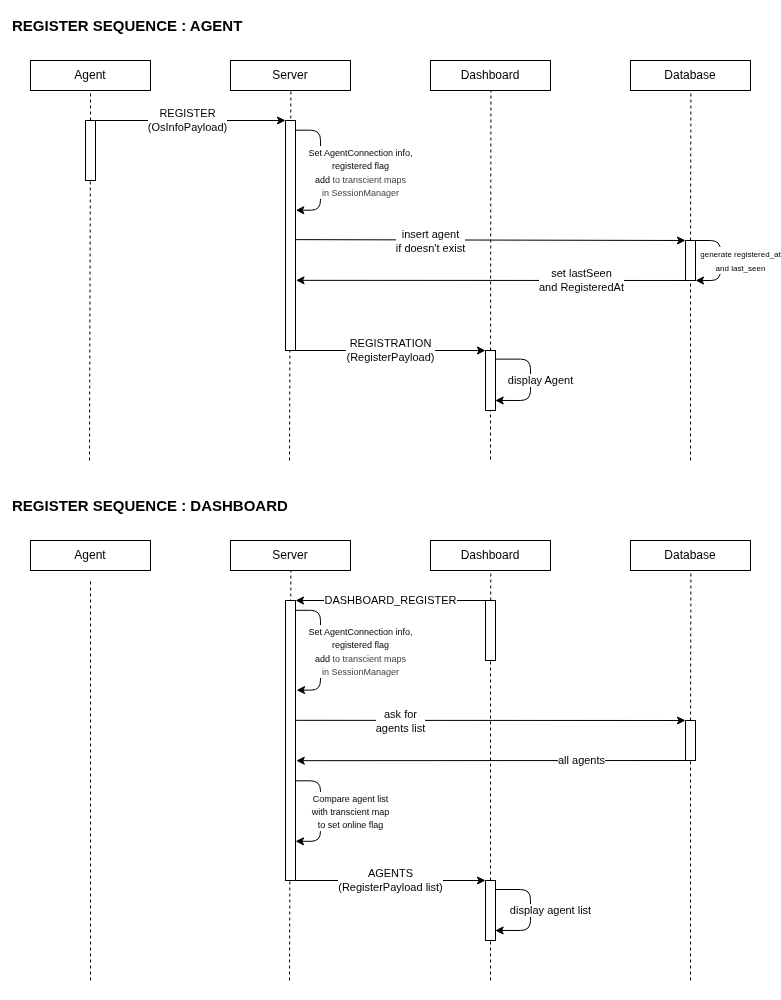

The diagram above was exported from draw.io. Its source (the exported page's mxGraphModel, read from the mxfile embedded in the PNG):
<mxGraphModel dx="490" dy="1379" grid="1" gridSize="10" guides="1" tooltips="1" connect="1" arrows="1" fold="1" page="1" pageScale="1" pageWidth="850" pageHeight="1100" math="0" shadow="0">
  <root>
    <mxCell id="0" />
    <mxCell id="1" parent="0" />
    <mxCell id="65" value="" style="rounded=0;whiteSpace=wrap;html=1;strokeColor=none;" parent="1" vertex="1">
      <mxGeometry x="10" y="-1100" width="780" height="1000" as="geometry" />
    </mxCell>
    <mxCell id="11" value="" style="endArrow=none;html=1;dashed=1;entryX=0.5;entryY=0;entryDx=0;entryDy=0;" parent="1" source="20" edge="1">
      <mxGeometry width="50" height="50" relative="1" as="geometry">
        <mxPoint x="699.5" y="-470" as="sourcePoint" />
        <mxPoint x="700.5" y="-1040" as="targetPoint" />
      </mxGeometry>
    </mxCell>
    <mxCell id="10" value="" style="endArrow=none;html=1;dashed=1;entryX=0.5;entryY=0;entryDx=0;entryDy=0;" parent="1" source="26" edge="1">
      <mxGeometry width="50" height="50" relative="1" as="geometry">
        <mxPoint x="499.5" y="-470" as="sourcePoint" />
        <mxPoint x="500.5" y="-1040" as="targetPoint" />
      </mxGeometry>
    </mxCell>
    <mxCell id="9" value="" style="endArrow=none;html=1;dashed=1;entryX=0.5;entryY=0;entryDx=0;entryDy=0;" parent="1" edge="1">
      <mxGeometry width="50" height="50" relative="1" as="geometry">
        <mxPoint x="299" y="-640" as="sourcePoint" />
        <mxPoint x="300.5" y="-1040" as="targetPoint" />
      </mxGeometry>
    </mxCell>
    <mxCell id="8" value="" style="endArrow=none;html=1;dashed=1;entryX=0.5;entryY=0;entryDx=0;entryDy=0;" parent="1" source="12" target="2" edge="1">
      <mxGeometry width="50" height="50" relative="1" as="geometry">
        <mxPoint x="99" y="-470" as="sourcePoint" />
        <mxPoint x="590" y="-900" as="targetPoint" />
      </mxGeometry>
    </mxCell>
    <mxCell id="2" value="Agent" style="rounded=0;whiteSpace=wrap;html=1;" parent="1" vertex="1">
      <mxGeometry x="40" y="-1040" width="120" height="30" as="geometry" />
    </mxCell>
    <mxCell id="3" value="Server" style="rounded=0;whiteSpace=wrap;html=1;" parent="1" vertex="1">
      <mxGeometry x="240" y="-1040" width="120" height="30" as="geometry" />
    </mxCell>
    <mxCell id="4" value="Dashboard" style="rounded=0;whiteSpace=wrap;html=1;" parent="1" vertex="1">
      <mxGeometry x="440" y="-1040" width="120" height="30" as="geometry" />
    </mxCell>
    <mxCell id="5" value="Database" style="rounded=0;whiteSpace=wrap;html=1;" parent="1" vertex="1">
      <mxGeometry x="640" y="-1040" width="120" height="30" as="geometry" />
    </mxCell>
    <mxCell id="7" value="&lt;span style=&quot;font-size: 15px;&quot;&gt;&lt;b&gt;REGISTER SEQUENCE : AGENT&lt;/b&gt;&lt;/span&gt;" style="text;html=1;align=left;verticalAlign=middle;resizable=0;points=[];autosize=1;strokeColor=none;fillColor=none;" parent="1" vertex="1">
      <mxGeometry x="20" y="-1090" width="250" height="30" as="geometry" />
    </mxCell>
    <mxCell id="13" value="" style="endArrow=none;html=1;dashed=1;entryX=0.5;entryY=0;entryDx=0;entryDy=0;" parent="1" target="12" edge="1">
      <mxGeometry width="50" height="50" relative="1" as="geometry">
        <mxPoint x="99" y="-640" as="sourcePoint" />
        <mxPoint x="100" y="-1040" as="targetPoint" />
      </mxGeometry>
    </mxCell>
    <mxCell id="15" style="edgeStyle=none;html=1;exitX=1;exitY=0;exitDx=0;exitDy=0;entryX=0;entryY=0;entryDx=0;entryDy=0;" parent="1" source="12" target="14" edge="1">
      <mxGeometry relative="1" as="geometry" />
    </mxCell>
    <mxCell id="17" value="REGISTER&lt;div&gt;(OsInfoPayload)&lt;/div&gt;" style="edgeLabel;html=1;align=center;verticalAlign=middle;resizable=0;points=[];" parent="15" vertex="1" connectable="0">
      <mxGeometry x="-0.0374" y="-3" relative="1" as="geometry">
        <mxPoint y="-3" as="offset" />
      </mxGeometry>
    </mxCell>
    <mxCell id="12" value="" style="rounded=0;whiteSpace=wrap;html=1;" parent="1" vertex="1">
      <mxGeometry x="95" y="-980" width="10" height="60" as="geometry" />
    </mxCell>
    <mxCell id="22" style="edgeStyle=none;html=1;entryX=0;entryY=0;entryDx=0;entryDy=0;entryPerimeter=0;exitX=1.02;exitY=0.518;exitDx=0;exitDy=0;exitPerimeter=0;" parent="1" source="14" target="20" edge="1">
      <mxGeometry relative="1" as="geometry">
        <mxPoint x="680" y="-860" as="targetPoint" />
        <mxPoint x="310" y="-860" as="sourcePoint" />
      </mxGeometry>
    </mxCell>
    <mxCell id="23" value="insert agent&lt;div&gt;if doesn't exist&lt;/div&gt;" style="edgeLabel;html=1;align=center;verticalAlign=middle;resizable=0;points=[];" parent="22" vertex="1" connectable="0">
      <mxGeometry x="-0.4176" relative="1" as="geometry">
        <mxPoint x="21" y="1" as="offset" />
      </mxGeometry>
    </mxCell>
    <mxCell id="28" style="edgeStyle=none;html=1;exitX=1;exitY=1;exitDx=0;exitDy=0;entryX=0;entryY=0;entryDx=0;entryDy=0;" parent="1" source="14" target="26" edge="1">
      <mxGeometry relative="1" as="geometry" />
    </mxCell>
    <mxCell id="29" value="REGISTRATION&lt;div&gt;(RegisterPayload)&lt;/div&gt;" style="edgeLabel;html=1;align=center;verticalAlign=middle;resizable=0;points=[];" parent="28" vertex="1" connectable="0">
      <mxGeometry x="-0.3347" y="1" relative="1" as="geometry">
        <mxPoint x="32" y="1" as="offset" />
      </mxGeometry>
    </mxCell>
    <mxCell id="14" value="" style="rounded=0;whiteSpace=wrap;html=1;" parent="1" vertex="1">
      <mxGeometry x="295" y="-980" width="10" height="230" as="geometry" />
    </mxCell>
    <mxCell id="18" style="edgeStyle=orthogonalEdgeStyle;html=1;exitX=1.048;exitY=0.042;exitDx=0;exitDy=0;exitPerimeter=0;entryX=1.032;entryY=0.39;entryDx=0;entryDy=0;entryPerimeter=0;" parent="1" source="14" target="14" edge="1">
      <mxGeometry relative="1" as="geometry">
        <mxPoint x="310" y="-970" as="sourcePoint" />
        <mxPoint x="310" y="-890" as="targetPoint" />
        <Array as="points">
          <mxPoint x="330" y="-970" />
          <mxPoint x="330" y="-890" />
        </Array>
      </mxGeometry>
    </mxCell>
    <mxCell id="19" value="&lt;font style=&quot;font-size: 9px;&quot;&gt;Set AgentConnection info,&lt;/font&gt;&lt;div&gt;&lt;font style=&quot;font-size: 9px;&quot;&gt;registered flag&lt;br&gt;add&amp;nbsp;&lt;span style=&quot;color: rgb(63, 63, 63); background-color: light-dark(#ffffff, var(--ge-dark-color, #121212));&quot;&gt;to transcient maps&lt;/span&gt;&lt;/font&gt;&lt;/div&gt;&lt;div&gt;&lt;span style=&quot;color: rgb(63, 63, 63); background-color: light-dark(#ffffff, var(--ge-dark-color, #121212));&quot;&gt;&lt;font style=&quot;font-size: 9px;&quot;&gt;in SessionManager&lt;/font&gt;&lt;/span&gt;&lt;/div&gt;" style="edgeLabel;html=1;align=center;verticalAlign=middle;resizable=0;points=[];" parent="18" vertex="1" connectable="0">
      <mxGeometry x="-0.2178" y="-1" relative="1" as="geometry">
        <mxPoint x="41" y="16" as="offset" />
      </mxGeometry>
    </mxCell>
    <mxCell id="21" value="" style="endArrow=none;html=1;dashed=1;entryX=0.5;entryY=0;entryDx=0;entryDy=0;" parent="1" target="20" edge="1">
      <mxGeometry width="50" height="50" relative="1" as="geometry">
        <mxPoint x="700" y="-640" as="sourcePoint" />
        <mxPoint x="700.5" y="-1040" as="targetPoint" />
      </mxGeometry>
    </mxCell>
    <mxCell id="20" value="" style="rounded=0;whiteSpace=wrap;html=1;" parent="1" vertex="1">
      <mxGeometry x="695" y="-860" width="10" height="40" as="geometry" />
    </mxCell>
    <mxCell id="24" style="edgeStyle=none;html=1;entryX=1.051;entryY=0.695;entryDx=0;entryDy=0;entryPerimeter=0;exitX=0;exitY=1;exitDx=0;exitDy=0;" parent="1" source="20" target="14" edge="1">
      <mxGeometry relative="1" as="geometry" />
    </mxCell>
    <mxCell id="25" value="set lastSeen&lt;div&gt;and RegisteredAt&lt;/div&gt;" style="edgeLabel;html=1;align=center;verticalAlign=middle;resizable=0;points=[];" parent="24" vertex="1" connectable="0">
      <mxGeometry x="0.2374" y="-3" relative="1" as="geometry">
        <mxPoint x="137" y="3" as="offset" />
      </mxGeometry>
    </mxCell>
    <mxCell id="27" value="" style="endArrow=none;html=1;dashed=1;entryX=0.5;entryY=0;entryDx=0;entryDy=0;" parent="1" target="26" edge="1">
      <mxGeometry width="50" height="50" relative="1" as="geometry">
        <mxPoint x="500" y="-641" as="sourcePoint" />
        <mxPoint x="500.5" y="-1040" as="targetPoint" />
      </mxGeometry>
    </mxCell>
    <mxCell id="26" value="" style="rounded=0;whiteSpace=wrap;html=1;" parent="1" vertex="1">
      <mxGeometry x="495" y="-750" width="10" height="60" as="geometry" />
    </mxCell>
    <mxCell id="30" style="edgeStyle=orthogonalEdgeStyle;html=1;exitX=1.033;exitY=0.144;exitDx=0;exitDy=0;entryX=0.967;entryY=0.833;entryDx=0;entryDy=0;entryPerimeter=0;exitPerimeter=0;" parent="1" source="26" target="26" edge="1">
      <mxGeometry relative="1" as="geometry">
        <mxPoint x="540" y="-750" as="sourcePoint" />
        <mxPoint x="540" y="-700.02" as="targetPoint" />
        <Array as="points">
          <mxPoint x="540" y="-741" />
          <mxPoint x="540" y="-700" />
        </Array>
      </mxGeometry>
    </mxCell>
    <mxCell id="31" value="display Agent" style="edgeLabel;html=1;align=center;verticalAlign=middle;resizable=0;points=[];" parent="30" vertex="1" connectable="0">
      <mxGeometry x="-0.0272" y="-1" relative="1" as="geometry">
        <mxPoint x="11" y="2" as="offset" />
      </mxGeometry>
    </mxCell>
    <mxCell id="33" value="" style="endArrow=none;html=1;dashed=1;entryX=0.5;entryY=0;entryDx=0;entryDy=0;" parent="1" source="54" edge="1">
      <mxGeometry width="50" height="50" relative="1" as="geometry">
        <mxPoint x="699.5" y="10" as="sourcePoint" />
        <mxPoint x="700.5" y="-560" as="targetPoint" />
      </mxGeometry>
    </mxCell>
    <mxCell id="34" value="" style="endArrow=none;html=1;dashed=1;entryX=0.5;entryY=0;entryDx=0;entryDy=0;" parent="1" source="61" edge="1">
      <mxGeometry width="50" height="50" relative="1" as="geometry">
        <mxPoint x="499.5" y="10" as="sourcePoint" />
        <mxPoint x="500.5" y="-560" as="targetPoint" />
      </mxGeometry>
    </mxCell>
    <mxCell id="35" value="" style="endArrow=none;html=1;dashed=1;entryX=0.5;entryY=0;entryDx=0;entryDy=0;" parent="1" edge="1">
      <mxGeometry width="50" height="50" relative="1" as="geometry">
        <mxPoint x="299" y="-120" as="sourcePoint" />
        <mxPoint x="300.5" y="-560" as="targetPoint" />
      </mxGeometry>
    </mxCell>
    <mxCell id="36" value="" style="endArrow=none;html=1;dashed=1;entryX=0.5;entryY=0;entryDx=0;entryDy=0;" parent="1" edge="1">
      <mxGeometry width="50" height="50" relative="1" as="geometry">
        <mxPoint x="100" y="-120" as="sourcePoint" />
        <mxPoint x="100" y="-520" as="targetPoint" />
      </mxGeometry>
    </mxCell>
    <mxCell id="37" value="Agent" style="rounded=0;whiteSpace=wrap;html=1;" parent="1" vertex="1">
      <mxGeometry x="40" y="-560" width="120" height="30" as="geometry" />
    </mxCell>
    <mxCell id="38" value="Server" style="rounded=0;whiteSpace=wrap;html=1;" parent="1" vertex="1">
      <mxGeometry x="240" y="-560" width="120" height="30" as="geometry" />
    </mxCell>
    <mxCell id="39" value="Dashboard" style="rounded=0;whiteSpace=wrap;html=1;" parent="1" vertex="1">
      <mxGeometry x="440" y="-560" width="120" height="30" as="geometry" />
    </mxCell>
    <mxCell id="40" value="Database" style="rounded=0;whiteSpace=wrap;html=1;" parent="1" vertex="1">
      <mxGeometry x="640" y="-560" width="120" height="30" as="geometry" />
    </mxCell>
    <mxCell id="41" value="&lt;span style=&quot;font-size: 15px;&quot;&gt;&lt;b&gt;REGISTER SEQUENCE : DASHBOARD&lt;/b&gt;&lt;/span&gt;" style="text;html=1;align=left;verticalAlign=middle;resizable=0;points=[];autosize=1;strokeColor=none;fillColor=none;" parent="1" vertex="1">
      <mxGeometry x="20" y="-610" width="300" height="30" as="geometry" />
    </mxCell>
    <mxCell id="43" style="edgeStyle=none;html=1;exitX=0;exitY=0;exitDx=0;exitDy=0;entryX=1;entryY=0;entryDx=0;entryDy=0;" parent="1" source="61" target="50" edge="1">
      <mxGeometry relative="1" as="geometry" />
    </mxCell>
    <mxCell id="44" value="DASHBOARD_REGISTER" style="edgeLabel;html=1;align=center;verticalAlign=middle;resizable=0;points=[];" parent="43" vertex="1" connectable="0">
      <mxGeometry x="-0.0374" y="-3" relative="1" as="geometry">
        <mxPoint x="-4" y="3" as="offset" />
      </mxGeometry>
    </mxCell>
    <mxCell id="46" style="edgeStyle=none;html=1;entryX=0;entryY=0;entryDx=0;entryDy=0;entryPerimeter=0;exitX=1.06;exitY=0.428;exitDx=0;exitDy=0;exitPerimeter=0;" parent="1" source="50" target="54" edge="1">
      <mxGeometry relative="1" as="geometry">
        <mxPoint x="680" y="-380" as="targetPoint" />
        <mxPoint x="310" y="-380" as="sourcePoint" />
      </mxGeometry>
    </mxCell>
    <mxCell id="47" value="ask for&lt;div&gt;agents list&lt;/div&gt;" style="edgeLabel;html=1;align=center;verticalAlign=middle;resizable=0;points=[];" parent="46" vertex="1" connectable="0">
      <mxGeometry x="-0.4176" relative="1" as="geometry">
        <mxPoint x="-9" y="1" as="offset" />
      </mxGeometry>
    </mxCell>
    <mxCell id="48" style="edgeStyle=none;html=1;exitX=1;exitY=1;exitDx=0;exitDy=0;entryX=0;entryY=0;entryDx=0;entryDy=0;" parent="1" source="50" target="58" edge="1">
      <mxGeometry relative="1" as="geometry" />
    </mxCell>
    <mxCell id="49" value="AGENTS&lt;div&gt;(RegisterPayload list)&lt;/div&gt;" style="edgeLabel;html=1;align=center;verticalAlign=middle;resizable=0;points=[];" parent="48" vertex="1" connectable="0">
      <mxGeometry x="-0.3347" y="1" relative="1" as="geometry">
        <mxPoint x="32" y="1" as="offset" />
      </mxGeometry>
    </mxCell>
    <mxCell id="63" style="edgeStyle=orthogonalEdgeStyle;html=1;exitX=1.031;exitY=0.644;exitDx=0;exitDy=0;exitPerimeter=0;entryX=1.002;entryY=0.86;entryDx=0;entryDy=0;entryPerimeter=0;" parent="1" source="50" target="50" edge="1">
      <mxGeometry relative="1" as="geometry">
        <mxPoint x="306" y="-259" as="targetPoint" />
        <mxPoint x="315" y="-300" as="sourcePoint" />
        <Array as="points">
          <mxPoint x="330" y="-320" />
          <mxPoint x="330" y="-259" />
        </Array>
      </mxGeometry>
    </mxCell>
    <mxCell id="64" value="&lt;font style=&quot;font-size: 9px;&quot;&gt;Compare agent list&lt;/font&gt;&lt;div&gt;&lt;font style=&quot;font-size: 9px;&quot;&gt;with transcient map&lt;/font&gt;&lt;/div&gt;&lt;div&gt;&lt;font style=&quot;font-size: 9px;&quot;&gt;to set online flag&lt;/font&gt;&lt;/div&gt;" style="edgeLabel;html=1;align=center;verticalAlign=middle;resizable=0;points=[];" parent="63" vertex="1" connectable="0">
      <mxGeometry x="-0.0066" relative="1" as="geometry">
        <mxPoint x="30" as="offset" />
      </mxGeometry>
    </mxCell>
    <mxCell id="50" value="" style="rounded=0;whiteSpace=wrap;html=1;" parent="1" vertex="1">
      <mxGeometry x="295" y="-500" width="10" height="280" as="geometry" />
    </mxCell>
    <mxCell id="51" style="edgeStyle=orthogonalEdgeStyle;html=1;exitX=1.042;exitY=0.035;exitDx=0;exitDy=0;exitPerimeter=0;entryX=1.112;entryY=0.32;entryDx=0;entryDy=0;entryPerimeter=0;" parent="1" source="50" target="50" edge="1">
      <mxGeometry relative="1" as="geometry">
        <mxPoint x="310" y="-490" as="sourcePoint" />
        <mxPoint x="310" y="-410" as="targetPoint" />
        <Array as="points">
          <mxPoint x="330" y="-490" />
          <mxPoint x="330" y="-410" />
        </Array>
      </mxGeometry>
    </mxCell>
    <mxCell id="52" value="&lt;font style=&quot;font-size: 9px;&quot;&gt;Set AgentConnection info,&lt;/font&gt;&lt;div&gt;&lt;font style=&quot;font-size: 9px;&quot;&gt;registered flag&lt;br&gt;add&amp;nbsp;&lt;span style=&quot;color: rgb(63, 63, 63); background-color: light-dark(#ffffff, var(--ge-dark-color, #121212));&quot;&gt;to transcient maps&lt;/span&gt;&lt;/font&gt;&lt;/div&gt;&lt;div&gt;&lt;span style=&quot;color: rgb(63, 63, 63); background-color: light-dark(#ffffff, var(--ge-dark-color, #121212));&quot;&gt;&lt;font style=&quot;font-size: 9px;&quot;&gt;in SessionManager&lt;/font&gt;&lt;/span&gt;&lt;/div&gt;" style="edgeLabel;html=1;align=center;verticalAlign=middle;resizable=0;points=[];" parent="51" vertex="1" connectable="0">
      <mxGeometry x="-0.2178" y="-1" relative="1" as="geometry">
        <mxPoint x="41" y="16" as="offset" />
      </mxGeometry>
    </mxCell>
    <mxCell id="53" value="" style="endArrow=none;html=1;dashed=1;entryX=0.5;entryY=0;entryDx=0;entryDy=0;" parent="1" edge="1">
      <mxGeometry width="50" height="50" relative="1" as="geometry">
        <mxPoint x="700" y="-120" as="sourcePoint" />
        <mxPoint x="700" y="-340" as="targetPoint" />
      </mxGeometry>
    </mxCell>
    <mxCell id="54" value="" style="rounded=0;whiteSpace=wrap;html=1;" parent="1" vertex="1">
      <mxGeometry x="695" y="-380" width="10" height="40" as="geometry" />
    </mxCell>
    <mxCell id="55" style="edgeStyle=none;html=1;entryX=1.076;entryY=0.572;entryDx=0;entryDy=0;entryPerimeter=0;exitX=0;exitY=1;exitDx=0;exitDy=0;" parent="1" source="54" target="50" edge="1">
      <mxGeometry relative="1" as="geometry" />
    </mxCell>
    <mxCell id="56" value="all agents" style="edgeLabel;html=1;align=center;verticalAlign=middle;resizable=0;points=[];" parent="55" vertex="1" connectable="0">
      <mxGeometry x="0.2374" y="-3" relative="1" as="geometry">
        <mxPoint x="137" y="3" as="offset" />
      </mxGeometry>
    </mxCell>
    <mxCell id="57" value="" style="endArrow=none;html=1;dashed=1;entryX=0.5;entryY=0;entryDx=0;entryDy=0;" parent="1" target="58" edge="1">
      <mxGeometry width="50" height="50" relative="1" as="geometry">
        <mxPoint x="500" y="-120" as="sourcePoint" />
        <mxPoint x="500.5" y="-560" as="targetPoint" />
      </mxGeometry>
    </mxCell>
    <mxCell id="58" value="" style="rounded=0;whiteSpace=wrap;html=1;" parent="1" vertex="1">
      <mxGeometry x="495" y="-220" width="10" height="60" as="geometry" />
    </mxCell>
    <mxCell id="59" style="edgeStyle=orthogonalEdgeStyle;html=1;entryX=0.967;entryY=0.833;entryDx=0;entryDy=0;entryPerimeter=0;" parent="1" source="58" target="58" edge="1">
      <mxGeometry relative="1" as="geometry">
        <mxPoint x="540" y="-220" as="sourcePoint" />
        <mxPoint x="540" y="-170.01999999999998" as="targetPoint" />
        <Array as="points">
          <mxPoint x="540" y="-211" />
          <mxPoint x="540" y="-170" />
        </Array>
      </mxGeometry>
    </mxCell>
    <mxCell id="60" value="display agent list" style="edgeLabel;html=1;align=center;verticalAlign=middle;resizable=0;points=[];" parent="59" vertex="1" connectable="0">
      <mxGeometry x="-0.0272" y="-1" relative="1" as="geometry">
        <mxPoint x="21" y="2" as="offset" />
      </mxGeometry>
    </mxCell>
    <mxCell id="62" value="" style="endArrow=none;html=1;dashed=1;entryX=0.5;entryY=0;entryDx=0;entryDy=0;" parent="1" source="58" target="61" edge="1">
      <mxGeometry width="50" height="50" relative="1" as="geometry">
        <mxPoint x="500" y="-270" as="sourcePoint" />
        <mxPoint x="500.5" y="-560" as="targetPoint" />
      </mxGeometry>
    </mxCell>
    <mxCell id="61" value="" style="rounded=0;whiteSpace=wrap;html=1;" parent="1" vertex="1">
      <mxGeometry x="495" y="-500" width="10" height="60" as="geometry" />
    </mxCell>
    <mxCell id="66" style="edgeStyle=orthogonalEdgeStyle;html=1;exitX=1;exitY=0;exitDx=0;exitDy=0;entryX=1;entryY=1;entryDx=0;entryDy=0;" edge="1" parent="1" source="20" target="20">
      <mxGeometry relative="1" as="geometry">
        <mxPoint x="705" y="-825" as="targetPoint" />
        <mxPoint x="705" y="-854.98" as="sourcePoint" />
        <Array as="points">
          <mxPoint x="730" y="-860" />
          <mxPoint x="730" y="-820" />
        </Array>
      </mxGeometry>
    </mxCell>
    <mxCell id="67" value="&lt;font style=&quot;font-size: 8px;&quot;&gt;&lt;font style=&quot;&quot;&gt;generate registered_at&lt;/font&gt;&lt;/font&gt;&lt;div&gt;&lt;font style=&quot;font-size: 8px;&quot;&gt;&lt;font style=&quot;&quot;&gt;and last_seen&lt;/font&gt;&lt;/font&gt;&lt;/div&gt;" style="edgeLabel;html=1;align=center;verticalAlign=middle;resizable=0;points=[];" vertex="1" connectable="0" parent="66">
      <mxGeometry x="-0.05" y="-1" relative="1" as="geometry">
        <mxPoint x="21" y="2" as="offset" />
      </mxGeometry>
    </mxCell>
  </root>
</mxGraphModel>